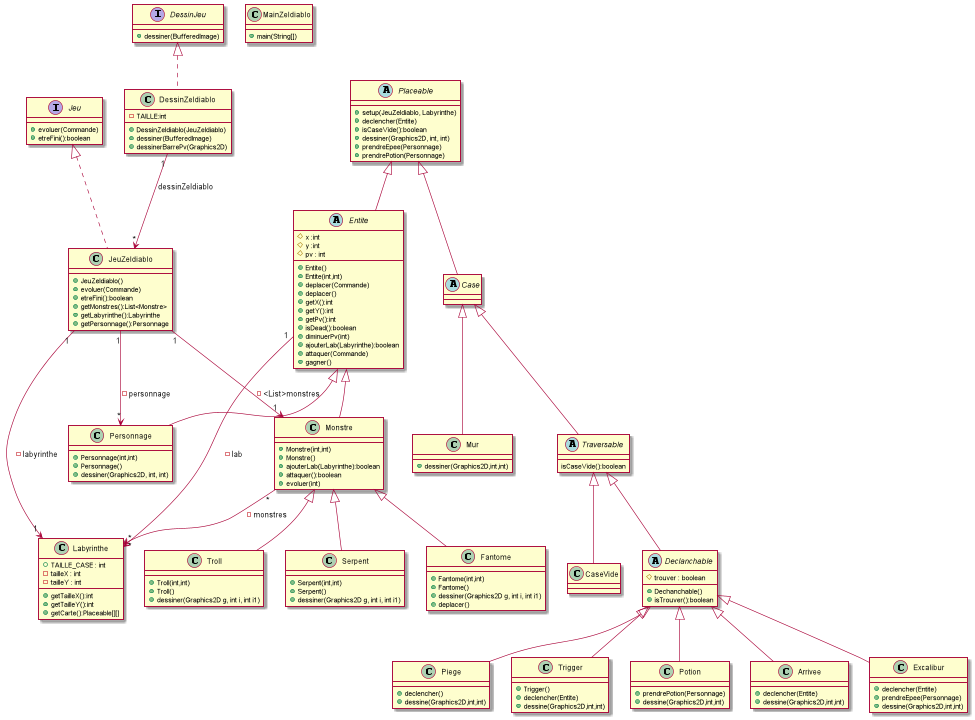

The diagram above was rendered by PlantUML. Its source (embedded in the PNG):
@startuml
'''classes

class DessinZeldiablo {
-TAILLE:int
+DessinZeldiablo(JeuZeldiablo)
+dessiner(BufferedImage)
+dessinerBarrePv(Graphics2D)
}

class Labyrinthe{
+TAILLE_CASE : int
-tailleX : int
-tailleY : int
+getTailleX():int
+getTailleY():int
+getCarte():Placeable[][]
}

class Personnage{
+Personnage(int,int)
+Personnage()
+dessiner(Graphics2D, int, int)
}

abstract class Entite {
#x :int
#y :int
#pv : int
+Entite()
+Entite(int,int)
+deplacer(Commande)
+deplacer()
+getX():int
+getY():int
+getPv():int
+isDead():boolean
+diminuerPv(int)
+ajouterLab(Labyrinthe):boolean
+attaquer(Commande)
+gagner()
}

class MainZeldiablo {
+main(String[])
}

class JeuZeldiablo{
+JeuZeldiablo()
+evoluer(Commande)
+etreFini():boolean
+getMonstres():List<Monstre>
+getLabyrinthe():Labyrinthe
+getPersonnage():Personnage
}

interface DessinJeu{
+dessiner(BufferedImage)
}

interface Jeu{
+evoluer(Commande)
+etreFini():boolean
}

abstract class Case{

}

class CaseVide{

}

class Mur{
+dessiner(Graphics2D,int,int)
}

class Piege{
+declencher()
+dessine(Graphics2D,int,int)
}

class Trigger{
+Trigger()
+declencher(Entite)
+dessine(Graphics2D,int,int)
}

class Potion{
+prendrePotion(Personnage)
+dessine(Graphics2D,int,int)
}

class Arrivee{
+declencher(Entite)
+dessine(Graphics2D,int,int)
}

class Excalibur{
+declencher(Entite)
+prendreEpee(Personnage)
+dessine(Graphics2D,int,int)
}



abstract class Placeable{
+setup(JeuZeldiablo, Labyrinthe)
+declencher(Entite)
+isCaseVide():boolean
+dessiner(Graphics2D, int, int)
+prendreEpee(Personnage)
+prendrePotion(Personnage)
}

abstract class Traversable{
isCaseVide():boolean
}

abstract class Declanchable{
#trouver : boolean
+Dechanchable()
+isTrouver():boolean
}



class Monstre {
+Monstre(int,int)
+Monstre()
+ajouterLab(Labyrinthe):boolean
+attaquer():boolean
+evoluer(int)
}

class Fantome {
+Fantome(int,int)
+Fantome()
+dessiner(Graphics2D g, int i, int i1)
+deplacer()
}

class Troll {
+Troll(int,int)
+Troll()
+dessiner(Graphics2D g, int i, int i1)
}

class Serpent {
+Serpent(int,int)
+Serpent()
+dessiner(Graphics2D g, int i, int i1)
}

'''relations
Entite <|-- Monstre
Entite <|-- Personnage
Monstre <|-- Troll
Monstre <|-- Fantome
Monstre <|-- Serpent
Case <|-- Mur
Placeable <|-- Case
Traversable <|-- CaseVide
Declanchable <|-- Piege
Declanchable <|-- Trigger
Declanchable <|-- Arrivee
Declanchable <|-- Potion
Declanchable <|-- Excalibur
Placeable <|-- Entite
Traversable <|-- Declanchable
Case <|-- Traversable


Jeu <|.. JeuZeldiablo
DessinJeu <|.. DessinZeldiablo

Monstre "*" --> "*" Labyrinthe  : -monstres
Entite "1" --> "*" Labyrinthe  : -lab
JeuZeldiablo "1" --> "1" Labyrinthe  : -labyrinthe
JeuZeldiablo "1" --> "*" Personnage  : -personnage
JeuZeldiablo "1" --> "1" Monstre : - <List>monstres
DessinZeldiablo "1" --> "*" JeuZeldiablo  : dessinZeldiablo
@enduml